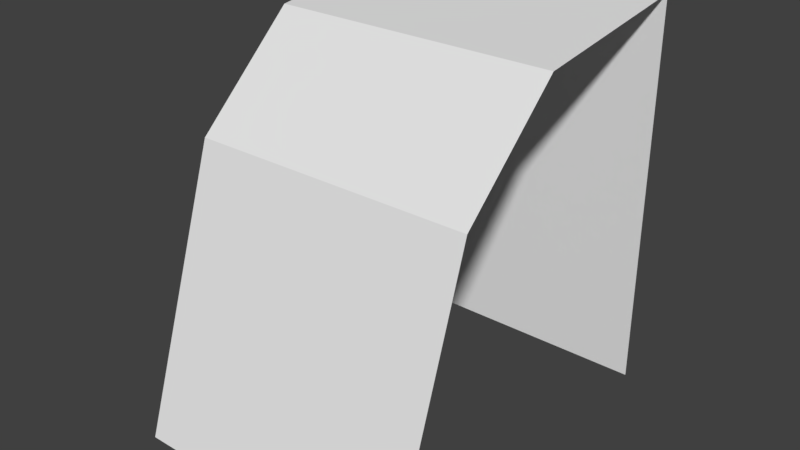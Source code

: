 # Source: groundTileWall.blend  (saved by Blender 2.78.0; exported with 4.5.12 LTS)
import bpy
from mathutils import Matrix  # noqa: F401  (used for matrix-valued properties, if any)

bpy.ops.wm.read_factory_settings(use_empty=True)
scene = bpy.context.scene
scene.name = 'Scene'

# ---- collections
col_collection_1 = bpy.data.collections.new('Collection 1'); scene.collection.children.link(col_collection_1)

# ---- materials (node trees are filled in below, after node groups)
mat_rock = bpy.data.materials.new('rock')
mat_rock.alpha_threshold = 0.0
mat_rock.use_transparent_shadow = False
mat_rock.roughness = 0.5
mat_rock.line_color = (0.0, 0.0, 0.0, 1.0)

# ---- material node trees

# ---- world
world_world = bpy.data.worlds.new('World'); scene.world = world_world
world_world.color = (0.05088, 0.05088, 0.05088)
world_world.use_sun_shadow = False
world_world.sun_shadow_jitter_overblur = 0.0
world_world.cycles.sampling_method = 'MANUAL'

# ---- meshes
me_cube = bpy.data.meshes.new('Cube')
me_cube.from_pydata([(10.0, 7.451e-08, 0.0), (1.192e-06, 9.686e-07, 0.0), (0.0, 12.92, 13.72), (10.0, 3.137, 9.539), (-2.98e-08, 3.137, 9.539), (10.0, 12.92, 13.72), (-1.49e-08, 6.781, 12.92), (10.0, 6.781, 12.92), (0.0, 12.92, 0.0), (10.0, 12.92, 0.0)], [], [(0, 3, 4, 1), (4, 3, 7, 6), (6, 7, 5, 2), (2, 5, 9, 8)])
me_cube.materials.append(mat_rock)
me_cube.use_remesh_preserve_volume = False
me_cube.use_remesh_preserve_attributes = False
me_cube.use_mirror_vertex_groups = False
me_cube.update()

# ---- objects
ob_cube = bpy.data.objects.new('Cube', me_cube)

# ---- transforms, parenting, visibility, modifiers, constraints
ob_cube.location = (0.0, 0.0, 0.0)
ob_cube.lock_rotations_4d = False
ob_cube.empty_display_type = 'ARROWS'
ob_cube.lineart.crease_threshold = 0.0

# ---- collection membership
col_collection_1.objects.link(ob_cube)

# ---- scene / render settings (as saved in the file)
scene.frame_start = 1; scene.frame_end = 250; scene.frame_set(1)
scene.render.engine = 'BLENDER_EEVEE_NEXT'
scene.render.resolution_percentage = 50
scene.render.dither_intensity = 0.0
scene.cycles.use_denoising = False
scene.cycles.samples = 128
scene.cycles.sampling_pattern = 'TABULATED_SOBOL'
scene.cycles.light_sampling_threshold = 0.0
scene.cycles.use_adaptive_sampling = False
scene.cycles.use_light_tree = False
scene.cycles.blur_glossy = 0.0
scene.cycles.sample_clamp_indirect = 0.0
scene.view_settings.view_transform = 'Standard'
bpy.context.view_layer.update()

# ---- added for rendering (the .blend has no active camera and no usable light): camera, sun
cam_auto = bpy.data.cameras.new('AutoCamera')
cam_auto.lens = 50.0
cam_auto.sensor_width = 36.0
cam_auto.clip_end = 1000.0
ob_auto_camera = bpy.data.objects.new('AutoCamera', cam_auto)
scene.collection.objects.link(ob_auto_camera)
ob_auto_camera.location = (24.7409, -17.2293, 22.6543)
ob_auto_camera.rotation_euler = (1.09748, -7.21219e-08, 0.694738)
scene.camera = ob_auto_camera
light_auto_sun = bpy.data.lights.new('AutoSun', 'SUN')
light_auto_sun.energy = 3.0
light_auto_sun.angle = 0.0523599
ob_auto_sun = bpy.data.objects.new('AutoSun', light_auto_sun)
scene.collection.objects.link(ob_auto_sun)
ob_auto_sun.rotation_euler = (0.872665, 0.174533, 0.523599)
bpy.context.view_layer.update()
